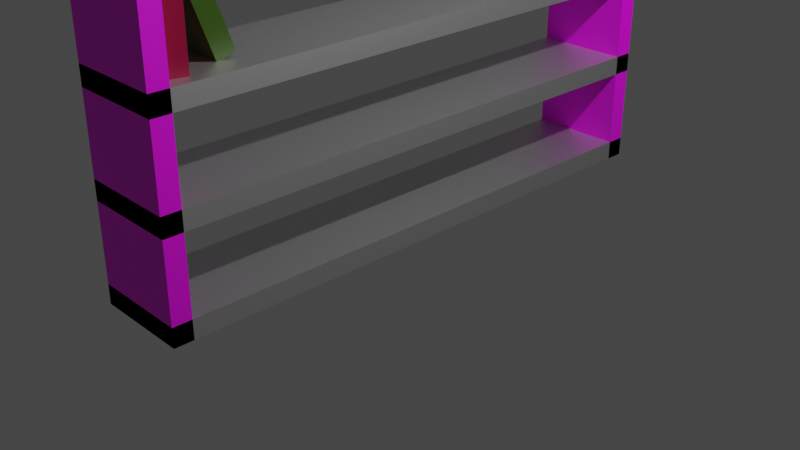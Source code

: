 # Source: bookshelf.blend  (saved by Blender 3.3.6; exported with 4.5.12 LTS)
import bpy
from mathutils import Matrix  # noqa: F401  (used for matrix-valued properties, if any)

bpy.ops.wm.read_factory_settings(use_empty=True)
scene = bpy.context.scene
scene.name = 'Scene'

# ---- collections
col_collection = bpy.data.collections.new('Collection'); scene.collection.children.link(col_collection)

# ---- images (referenced by path relative to the original .blend; pixels are not part of the script)
import os
ASSET_DIR = os.environ.get("B2B_ASSET_DIR", "")  # directory of the original .blend (textures are referenced by path, not embedded)
HERE = os.path.dirname(os.path.abspath(__file__))  # packed textures are extracted next to this script under _unpacked/

def load_image(name, relpath, width, height, colorspace="sRGB"):
    """Load a texture the original file referenced (path relative to the .blend, or extracted next to this script)."""
    p = next((c for c in (os.path.join(HERE, relpath), os.path.join(ASSET_DIR, relpath)) if relpath and os.path.exists(c)), "")
    if p:
        img = bpy.data.images.load(p, check_existing=True)
        img.name = name
    else:  # same state as the original file: an image datablock whose file is absent (Cycles renders it pink)
        img = bpy.data.images.new(name, width, height)
        img.source = "FILE"
        img.filepath = "//" + (relpath or name)
    img.colorspace_settings.name = colorspace
    return img
img_seamless_wood_background_1_jpg = load_image('seamless-wood-background-1.jpg', 'seamless-wood-background-1.jpg', 1024, 1024, 'sRGB')

# ---- materials (node trees are filled in below, after node groups)
mat_material_005 = bpy.data.materials.new('Material.005')
mat_material_005.alpha_threshold = 0.0
mat_material_005.use_transparent_shadow = False
mat_material_005.roughness = 0.5
mat_material_005.line_color = (0.0, 0.0, 0.0, 1.0)
mat_material_001 = bpy.data.materials.new('Material.001')
mat_material_001.alpha_threshold = 0.0
mat_material_001.use_transparent_shadow = False
mat_material_001.preview_render_type = 'CUBE'
mat_material_001.roughness = 0.5
mat_material_001.line_color = (0.0, 0.0, 0.0, 1.0)
mat_material_008 = bpy.data.materials.new('Material.008')
mat_material_008.alpha_threshold = 0.0
mat_material_008.use_transparent_shadow = False
mat_material_008.roughness = 0.5
mat_material_008.line_color = (0.0, 0.0, 0.0, 1.0)
mat_material_010 = bpy.data.materials.new('Material.010')
mat_material_010.alpha_threshold = 0.0
mat_material_010.use_transparent_shadow = False
mat_material_010.roughness = 0.5
mat_material_010.line_color = (0.0, 0.0, 0.0, 1.0)

# ---- material node trees
mat_material_005.use_nodes = True; mat_material_005.node_tree.nodes.clear()
_N = mat_material_005.node_tree.nodes; _L = mat_material_005.node_tree.links
n0 = _N.new('ShaderNodeOutputMaterial'); n0.name = 'Material Output'; n0.location = (300, 300)
n1 = _N.new('ShaderNodeBsdfAnisotropic'); n1.name = 'Glossy BSDF'; n1.location = (10, 300)
n1.distribution = 'GGX'
_L.new(n1.outputs[0], n0.inputs[0])
n0.is_active_output = True
mat_material_001.use_nodes = True; mat_material_001.node_tree.nodes.clear()
_N = mat_material_001.node_tree.nodes; _L = mat_material_001.node_tree.links
n0 = _N.new('ShaderNodeOutputMaterial'); n0.name = 'Material Output'; n0.location = (300, 300)
n1 = _N.new('ShaderNodeBsdfPrincipled'); n1.name = 'Principled BSDF'; n1.location = (10, 300)
n1.distribution = 'GGX'
n1.subsurface_method = 'RANDOM_WALK_SKIN'
n1.inputs[3].default_value = 1.45
n1.inputs[27].default_value = (0.0, 0.0, 0.0, 1.0)
n1.inputs[28].default_value = 1.0
n2 = _N.new('ShaderNodeTexImage'); n2.name = 'Image Texture'; n2.location = (-280, 275)
n2.image = img_seamless_wood_background_1_jpg
_L.new(n1.outputs[0], n0.inputs[0])
_L.new(n2.outputs[0], n1.inputs[0])
n0.is_active_output = True
mat_material_008.use_nodes = True; mat_material_008.node_tree.nodes.clear()
_N = mat_material_008.node_tree.nodes; _L = mat_material_008.node_tree.links
n0 = _N.new('ShaderNodeOutputMaterial'); n0.name = 'Material Output'; n0.location = (300, 300)
n1 = _N.new('ShaderNodeBsdfPrincipled'); n1.name = 'Principled BSDF'; n1.location = (10, 300)
n1.distribution = 'GGX'
n1.subsurface_method = 'RANDOM_WALK_SKIN'
n1.inputs[0].default_value = (0.3173, 0.0002653, 0.04426, 1.0)
n1.inputs[3].default_value = 1.45
n1.inputs[27].default_value = (0.0, 0.0, 0.0, 1.0)
n1.inputs[28].default_value = 1.0
_L.new(n1.outputs[0], n0.inputs[0])
n0.is_active_output = True
mat_material_010.use_nodes = True; mat_material_010.node_tree.nodes.clear()
_N = mat_material_010.node_tree.nodes; _L = mat_material_010.node_tree.links
n0 = _N.new('ShaderNodeOutputMaterial'); n0.name = 'Material Output'; n0.location = (300, 300)
n1 = _N.new('ShaderNodeBsdfPrincipled'); n1.name = 'Principled BSDF'; n1.location = (10, 300)
n1.distribution = 'GGX'
n1.subsurface_method = 'RANDOM_WALK_SKIN'
n1.inputs[0].default_value = (0.03504, 0.08688, 0.0, 1.0)
n1.inputs[3].default_value = 1.45
n1.inputs[27].default_value = (0.0, 0.0, 0.0, 1.0)
n1.inputs[28].default_value = 1.0
_L.new(n1.outputs[0], n0.inputs[0])
n0.is_active_output = True

# ---- world
world_world = bpy.data.worlds.new('World'); scene.world = world_world
world_world.use_nodes = True; world_world.node_tree.nodes.clear()
_N = world_world.node_tree.nodes; _L = world_world.node_tree.links
n0 = _N.new('ShaderNodeOutputWorld'); n0.name = 'World Output'; n0.location = (300, 300)
n1 = _N.new('ShaderNodeBackground'); n1.name = 'Background'; n1.location = (10, 300)
n1.inputs[0].default_value = (0.05088, 0.05088, 0.05088, 1.0)
_L.new(n1.outputs[0], n0.inputs[0])
n0.is_active_output = True
world_world.color = (0.05088, 0.05088, 0.05088)
world_world.use_sun_shadow = False
world_world.sun_shadow_jitter_overblur = 0.0

# ---- cameras
cam_camera = bpy.data.cameras.new('Camera')
cam_camera.clip_end = 100.0
cam_camera.ortho_scale = 7.314

# ---- lights
light_light = bpy.data.lights.new('Light', 'POINT')
light_light.transmission_factor = 0.0
light_light.energy = 1000.0
light_light.shadow_soft_size = 0.1
light_light.shadow_maximum_resolution = 0.006
light_light.use_absolute_resolution = True

# ---- meshes
me_cube = bpy.data.meshes.new('Cube')
me_cube.from_pydata([(1.0, 1.0, 1.0), (1.0, 1.0, -1.0), (1.0, -1.0, 1.0), (1.0, -1.0, -1.0), (-1.0, 1.0, 1.0), (-1.0, 1.0, -1.0), (-1.0, -1.0, 1.0), (-1.0, -1.0, -1.0)], [], [(0, 4, 6, 2), (3, 2, 6, 7), (7, 6, 4, 5), (5, 1, 3, 7), (1, 0, 2, 3), (5, 4, 0, 1)])
_uv = me_cube.uv_layers.new(name='UVMap')
_uv.uv.foreach_set('vector', [0.625, 0.5, 0.875, 0.5, 0.875, 0.75, 0.625, 0.75, 0.375, 0.75, 0.625, 0.75, 0.625, 1.0, 0.375, 1.0, 0.375, 0.0, 0.625, 0.0, 0.625, 0.25, 0.375, 0.25, 0.125, 0.5, 0.375, 0.5, 0.375, 0.75, 0.125, 0.75, 0.375, 0.5, 0.625, 0.5, 0.625, 0.75, 0.375, 0.75, 0.375, 0.25, 0.625, 0.25, 0.625, 0.5, 0.375, 0.5])
me_cube.materials.append(mat_material_005)
me_cube.use_mirror_vertex_groups = False
me_cube.update()
me_cube_001 = bpy.data.meshes.new('Cube.001')
me_cube_001.from_pydata([(1.0, 1.0, 1.0), (1.0, 1.0, -1.0), (1.0, -1.0, 1.0), (1.0, -1.0, -1.0), (-1.0, 1.0, 1.0), (-1.0, 1.0, -1.0), (-1.0, -1.0, 1.0), (-1.0, -1.0, -1.0)], [], [(0, 4, 6, 2), (3, 2, 6, 7), (7, 6, 4, 5), (5, 1, 3, 7), (1, 0, 2, 3), (5, 4, 0, 1)])
_uv = me_cube_001.uv_layers.new(name='UVMap')
_uv.uv.foreach_set('vector', [0.625, 0.5, 0.875, 0.5, 0.875, 0.75, 0.625, 0.75, 0.375, 0.75, 0.625, 0.75, 0.625, 1.0, 0.375, 1.0, 0.375, 0.0, 0.625, 0.0, 0.625, 0.25, 0.375, 0.25, 0.125, 0.5, 0.375, 0.5, 0.375, 0.75, 0.125, 0.75, 0.375, 0.5, 0.625, 0.5, 0.625, 0.75, 0.375, 0.75, 0.375, 0.25, 0.625, 0.25, 0.625, 0.5, 0.375, 0.5])
me_cube_001.materials.append(mat_material_001)
me_cube_001.use_mirror_vertex_groups = False
me_cube_001.update()
me_cube_002 = bpy.data.meshes.new('Cube.002')
me_cube_002.from_pydata([(1.0, 1.0, 1.0), (1.0, 1.0, -1.0), (1.0, -1.0, 1.0), (1.0, -1.0, -1.0), (-1.0, 1.0, 1.0), (-1.0, 1.0, -1.0), (-1.0, -1.0, 1.0), (-1.0, -1.0, -1.0)], [], [(0, 4, 6, 2), (3, 2, 6, 7), (7, 6, 4, 5), (5, 1, 3, 7), (1, 0, 2, 3), (5, 4, 0, 1)])
_uv = me_cube_002.uv_layers.new(name='UVMap')
_uv.uv.foreach_set('vector', [0.625, 0.5, 0.875, 0.5, 0.875, 0.75, 0.625, 0.75, 0.375, 0.75, 0.625, 0.75, 0.625, 1.0, 0.375, 1.0, 0.375, 0.0, 0.625, 0.0, 0.625, 0.25, 0.375, 0.25, 0.125, 0.5, 0.375, 0.5, 0.375, 0.75, 0.125, 0.75, 0.375, 0.5, 0.625, 0.5, 0.625, 0.75, 0.375, 0.75, 0.375, 0.25, 0.625, 0.25, 0.625, 0.5, 0.375, 0.5])
me_cube_002.materials.append(mat_material_001)
me_cube_002.use_mirror_vertex_groups = False
me_cube_002.update()
me_cube_003 = bpy.data.meshes.new('Cube.003')
me_cube_003.from_pydata([(1.0, 1.0, 1.0), (1.0, 1.0, -1.0), (1.0, -1.0, 1.0), (1.0, -1.0, -1.0), (-1.0, 1.0, 1.0), (-1.0, 1.0, -1.0), (-1.0, -1.0, 1.0), (-1.0, -1.0, -1.0)], [], [(0, 4, 6, 2), (3, 2, 6, 7), (7, 6, 4, 5), (5, 1, 3, 7), (1, 0, 2, 3), (5, 4, 0, 1)])
_uv = me_cube_003.uv_layers.new(name='UVMap')
_uv.uv.foreach_set('vector', [0.625, 0.5, 0.875, 0.5, 0.875, 0.75, 0.625, 0.75, 0.375, 0.75, 0.625, 0.75, 0.625, 1.0, 0.375, 1.0, 0.375, 0.0, 0.625, 0.0, 0.625, 0.25, 0.375, 0.25, 0.125, 0.5, 0.375, 0.5, 0.375, 0.75, 0.125, 0.75, 0.375, 0.5, 0.625, 0.5, 0.625, 0.75, 0.375, 0.75, 0.375, 0.25, 0.625, 0.25, 0.625, 0.5, 0.375, 0.5])
me_cube_003.materials.append(mat_material_005)
me_cube_003.use_mirror_vertex_groups = False
me_cube_003.update()
me_cube_004 = bpy.data.meshes.new('Cube.004')
me_cube_004.from_pydata([(1.0, 1.0, 1.0), (1.0, 1.0, -1.0), (1.0, -1.0, 1.0), (1.0, -1.0, -1.0), (-1.0, 1.0, 1.0), (-1.0, 1.0, -1.0), (-1.0, -1.0, 1.0), (-1.0, -1.0, -1.0)], [], [(0, 4, 6, 2), (3, 2, 6, 7), (7, 6, 4, 5), (5, 1, 3, 7), (1, 0, 2, 3), (5, 4, 0, 1)])
_uv = me_cube_004.uv_layers.new(name='UVMap')
_uv.uv.foreach_set('vector', [0.625, 0.5, 0.875, 0.5, 0.875, 0.75, 0.625, 0.75, 0.375, 0.75, 0.625, 0.75, 0.625, 1.0, 0.375, 1.0, 0.375, 0.0, 0.625, 0.0, 0.625, 0.25, 0.375, 0.25, 0.125, 0.5, 0.375, 0.5, 0.375, 0.75, 0.125, 0.75, 0.375, 0.5, 0.625, 0.5, 0.625, 0.75, 0.375, 0.75, 0.375, 0.25, 0.625, 0.25, 0.625, 0.5, 0.375, 0.5])
me_cube_004.materials.append(mat_material_005)
me_cube_004.use_mirror_vertex_groups = False
me_cube_004.update()
me_cube_005 = bpy.data.meshes.new('Cube.005')
me_cube_005.from_pydata([(1.0, 1.0, 1.0), (1.0, 1.0, -1.0), (1.0, -1.0, 1.0), (1.0, -1.0, -1.0), (-1.0, 1.0, 1.0), (-1.0, 1.0, -1.0), (-1.0, -1.0, 1.0), (-1.0, -1.0, -1.0)], [], [(0, 4, 6, 2), (3, 2, 6, 7), (7, 6, 4, 5), (5, 1, 3, 7), (1, 0, 2, 3), (5, 4, 0, 1)])
_uv = me_cube_005.uv_layers.new(name='UVMap')
_uv.uv.foreach_set('vector', [0.625, 0.5, 0.875, 0.5, 0.875, 0.75, 0.625, 0.75, 0.375, 0.75, 0.625, 0.75, 0.625, 1.0, 0.375, 1.0, 0.375, 0.0, 0.625, 0.0, 0.625, 0.25, 0.375, 0.25, 0.125, 0.5, 0.375, 0.5, 0.375, 0.75, 0.125, 0.75, 0.375, 0.5, 0.625, 0.5, 0.625, 0.75, 0.375, 0.75, 0.375, 0.25, 0.625, 0.25, 0.625, 0.5, 0.375, 0.5])
me_cube_005.materials.append(mat_material_005)
me_cube_005.use_mirror_vertex_groups = False
me_cube_005.update()
me_cube_006 = bpy.data.meshes.new('Cube.006')
me_cube_006.from_pydata([(1.0, 1.0, 1.0), (1.0, 1.0, -1.0), (1.0, -1.0, 1.0), (1.0, -1.0, -1.0), (-1.0, 1.0, 1.0), (-1.0, 1.0, -1.0), (-1.0, -1.0, 1.0), (-1.0, -1.0, -1.0)], [], [(0, 4, 6, 2), (3, 2, 6, 7), (7, 6, 4, 5), (5, 1, 3, 7), (1, 0, 2, 3), (5, 4, 0, 1)])
_uv = me_cube_006.uv_layers.new(name='UVMap')
_uv.uv.foreach_set('vector', [0.625, 0.5, 0.875, 0.5, 0.875, 0.75, 0.625, 0.75, 0.375, 0.75, 0.625, 0.75, 0.625, 1.0, 0.375, 1.0, 0.375, 0.0, 0.625, 0.0, 0.625, 0.25, 0.375, 0.25, 0.125, 0.5, 0.375, 0.5, 0.375, 0.75, 0.125, 0.75, 0.375, 0.5, 0.625, 0.5, 0.625, 0.75, 0.375, 0.75, 0.375, 0.25, 0.625, 0.25, 0.625, 0.5, 0.375, 0.5])
me_cube_006.materials.append(mat_material_005)
me_cube_006.use_mirror_vertex_groups = False
me_cube_006.update()
me_cube_007 = bpy.data.meshes.new('Cube.007')
me_cube_007.from_pydata([(1.0, 1.0, 1.0), (1.0, 1.0, -1.0), (1.0, -1.0, 1.0), (1.0, -1.0, -1.0), (-1.0, 1.0, 1.0), (-1.0, 1.0, -1.0), (-1.0, -1.0, 1.0), (-1.0, -1.0, -1.0)], [], [(0, 4, 6, 2), (3, 2, 6, 7), (7, 6, 4, 5), (5, 1, 3, 7), (1, 0, 2, 3), (5, 4, 0, 1)])
_uv = me_cube_007.uv_layers.new(name='UVMap')
_uv.uv.foreach_set('vector', [0.625, 0.5, 0.875, 0.5, 0.875, 0.75, 0.625, 0.75, 0.375, 0.75, 0.625, 0.75, 0.625, 1.0, 0.375, 1.0, 0.375, 0.0, 0.625, 0.0, 0.625, 0.25, 0.375, 0.25, 0.125, 0.5, 0.375, 0.5, 0.375, 0.75, 0.125, 0.75, 0.375, 0.5, 0.625, 0.5, 0.625, 0.75, 0.375, 0.75, 0.375, 0.25, 0.625, 0.25, 0.625, 0.5, 0.375, 0.5])
me_cube_007.materials.append(mat_material_005)
me_cube_007.use_mirror_vertex_groups = False
me_cube_007.update()
me_cube_008 = bpy.data.meshes.new('Cube.008')
me_cube_008.from_pydata([(1.0, 1.0, 1.0), (1.0, 1.0, -1.0), (1.0, -1.0, 1.0), (1.0, -1.0, -1.0), (-1.0, 1.0, 1.0), (-1.0, 1.0, -1.0), (-1.0, -1.0, 1.0), (-1.0, -1.0, -1.0)], [], [(0, 4, 6, 2), (3, 2, 6, 7), (7, 6, 4, 5), (5, 1, 3, 7), (1, 0, 2, 3), (5, 4, 0, 1)])
_uv = me_cube_008.uv_layers.new(name='UVMap')
_uv.uv.foreach_set('vector', [0.625, 0.5, 0.875, 0.5, 0.875, 0.75, 0.625, 0.75, 0.375, 0.75, 0.625, 0.75, 0.625, 1.0, 0.375, 1.0, 0.375, 0.0, 0.625, 0.0, 0.625, 0.25, 0.375, 0.25, 0.125, 0.5, 0.375, 0.5, 0.375, 0.75, 0.125, 0.75, 0.375, 0.5, 0.625, 0.5, 0.625, 0.75, 0.375, 0.75, 0.375, 0.25, 0.625, 0.25, 0.625, 0.5, 0.375, 0.5])
me_cube_008.materials.append(mat_material_008)
me_cube_008.use_mirror_vertex_groups = False
me_cube_008.update()
me_cube_009 = bpy.data.meshes.new('Cube.009')
me_cube_009.from_pydata([(1.0, 1.0, 1.0), (1.0, 1.0, -1.0), (1.0, -1.0, 1.0), (1.0, -1.0, -1.0), (-1.0, 1.0, 1.0), (-1.0, 1.0, -1.0), (-1.0, -1.0, 1.0), (-1.0, -1.0, -1.0)], [], [(0, 4, 6, 2), (3, 2, 6, 7), (7, 6, 4, 5), (5, 1, 3, 7), (1, 0, 2, 3), (5, 4, 0, 1)])
_uv = me_cube_009.uv_layers.new(name='UVMap')
_uv.uv.foreach_set('vector', [0.625, 0.5, 0.875, 0.5, 0.875, 0.75, 0.625, 0.75, 0.375, 0.75, 0.625, 0.75, 0.625, 1.0, 0.375, 1.0, 0.375, 0.0, 0.625, 0.0, 0.625, 0.25, 0.375, 0.25, 0.125, 0.5, 0.375, 0.5, 0.375, 0.75, 0.125, 0.75, 0.375, 0.5, 0.625, 0.5, 0.625, 0.75, 0.375, 0.75, 0.375, 0.25, 0.625, 0.25, 0.625, 0.5, 0.375, 0.5])
me_cube_009.materials.append(mat_material_010)
me_cube_009.use_mirror_vertex_groups = False
me_cube_009.update()

# ---- objects
ob_cube = bpy.data.objects.new('Cube', me_cube)
ob_light = bpy.data.objects.new('Light', light_light)
ob_camera = bpy.data.objects.new('Camera', cam_camera)
ob_cube_001 = bpy.data.objects.new('Cube.001', me_cube_001)
ob_cube_002 = bpy.data.objects.new('Cube.002', me_cube_002)
ob_cube_003 = bpy.data.objects.new('Cube.003', me_cube_003)
ob_cube_004 = bpy.data.objects.new('Cube.004', me_cube_004)
ob_cube_005 = bpy.data.objects.new('Cube.005', me_cube_005)
ob_cube_006 = bpy.data.objects.new('Cube.006', me_cube_006)
ob_cube_007 = bpy.data.objects.new('Cube.007', me_cube_007)
ob_cube_008 = bpy.data.objects.new('Cube.008', me_cube_008)
ob_cube_009 = bpy.data.objects.new('Cube.009', me_cube_009)

# ---- transforms, parenting, visibility, modifiers, constraints
ob_cube.location = (0.0, 0.0, 0.1)
ob_cube.scale = (0.5, 3.0, 0.1)
ob_cube.lock_rotations_4d = False
ob_cube.empty_display_type = 'ARROWS'
ob_cube.lineart.crease_threshold = 0.0
ob_light.location = (4.076, 1.005, 5.904)
ob_light.rotation_euler = (0.6503, 0.05522, 1.866)
ob_light.lock_rotations_4d = False
ob_light.empty_display_type = 'ARROWS'
ob_light.color = (0.0, 0.0, 0.0, 0.0)
ob_light.lineart.crease_threshold = 0.0
ob_camera.location = (7.359, -6.926, 4.958)
ob_camera.rotation_euler = (1.109, 0.0, 0.8149)
ob_camera.lock_rotations_4d = False
ob_camera.empty_display_type = 'ARROWS'
ob_camera.color = (0.0, 0.0, 0.0, 0.0)
ob_camera.display_type = 'WIRE'
ob_camera.lineart.crease_threshold = 0.0
ob_cube_001.location = (0.0, -2.9, 2.5)
ob_cube_001.scale = (0.5, 0.1, 2.5)
ob_cube_001.lock_rotations_4d = False
ob_cube_001.empty_display_type = 'ARROWS'
ob_cube_001.lineart.crease_threshold = 0.0
ob_cube_002.location = (0.0, 2.9, 2.5)
ob_cube_002.scale = (0.5, 0.1, 2.5)
ob_cube_002.lock_rotations_4d = False
ob_cube_002.empty_display_type = 'ARROWS'
ob_cube_002.lineart.crease_threshold = 0.0
ob_cube_003.location = (0.0, 0.0, 1.1)
ob_cube_003.scale = (0.5, 3.0, 0.1)
ob_cube_003.lock_rotations_4d = False
ob_cube_003.empty_display_type = 'ARROWS'
ob_cube_003.lineart.crease_threshold = 0.0
ob_cube_004.location = (0.0, 0.0, 2.1)
ob_cube_004.scale = (0.5, 3.0, 0.1)
ob_cube_004.lock_rotations_4d = False
ob_cube_004.empty_display_type = 'ARROWS'
ob_cube_004.lineart.crease_threshold = 0.0
ob_cube_005.location = (0.0, 0.0, 3.1)
ob_cube_005.scale = (0.5, 3.0, 0.1)
ob_cube_005.lock_rotations_4d = False
ob_cube_005.empty_display_type = 'ARROWS'
ob_cube_005.lineart.crease_threshold = 0.0
ob_cube_006.location = (0.0, 0.0, 4.1)
ob_cube_006.scale = (0.5, 3.0, 0.1)
ob_cube_006.lock_rotations_4d = False
ob_cube_006.empty_display_type = 'ARROWS'
ob_cube_006.lineart.crease_threshold = 0.0
ob_cube_007.location = (0.0, 0.0, 5.1)
ob_cube_007.scale = (0.5, 3.0, 0.1)
ob_cube_007.lock_rotations_4d = False
ob_cube_007.empty_display_type = 'ARROWS'
ob_cube_007.lineart.crease_threshold = 0.0
ob_cube_008.location = (0.1122, -2.583, 2.55)
ob_cube_008.rotation_euler = (0.0, -0.0, -0.2451)
ob_cube_008.scale = (0.25, 0.1, 0.35)
ob_cube_008.lock_rotations_4d = False
ob_cube_008.empty_display_type = 'ARROWS'
ob_cube_008.lineart.crease_threshold = 0.0
ob_cube_009.location = (-0.02928, -2.212, 2.55)
ob_cube_009.rotation_euler = (0.3491, -0.0, 0.0)
ob_cube_009.scale = (0.25, 0.1, 0.35)
ob_cube_009.lock_rotations_4d = False
ob_cube_009.empty_display_type = 'ARROWS'
ob_cube_009.lineart.crease_threshold = 0.0

# ---- collection membership
col_collection.objects.link(ob_cube)
col_collection.objects.link(ob_light)
col_collection.objects.link(ob_camera)
col_collection.objects.link(ob_cube_001)
col_collection.objects.link(ob_cube_002)
col_collection.objects.link(ob_cube_003)
col_collection.objects.link(ob_cube_004)
col_collection.objects.link(ob_cube_005)
col_collection.objects.link(ob_cube_006)
col_collection.objects.link(ob_cube_007)
col_collection.objects.link(ob_cube_008)
col_collection.objects.link(ob_cube_009)

# ---- scene / render settings (as saved in the file)
scene.camera = ob_camera
scene.frame_start = 1; scene.frame_end = 250; scene.frame_set(1)
scene.render.engine = 'BLENDER_EEVEE_NEXT'
scene.cycles.sampling_pattern = 'TABULATED_SOBOL'
scene.cycles.use_light_tree = False
scene.view_settings.view_transform = 'Filmic'
bpy.context.view_layer.update()
